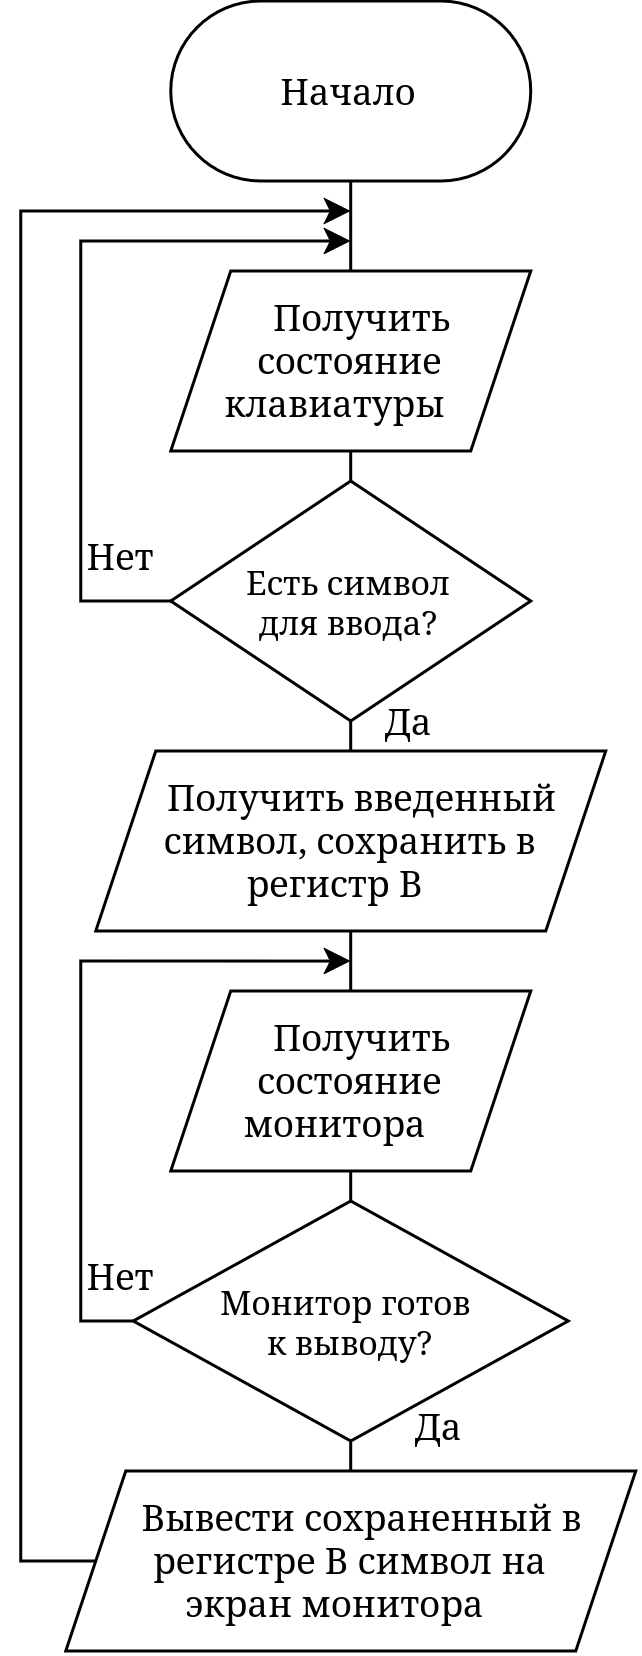

The diagram above was exported from draw.io. Its source (the exported page's mxGraphModel, read from the mxfile embedded in the PNG):
<mxGraphModel dx="1178" dy="1825" grid="1" gridSize="10" guides="1" tooltips="1" connect="1" arrows="1" fold="1" page="1" pageScale="1" pageWidth="827" pageHeight="1169" math="0" shadow="0">
  <root>
    <mxCell id="0" />
    <mxCell id="1" parent="0" />
    <mxCell id="AYtZEAahVWhvpaXAv4xP-2" edge="1" parent="1" source="EIGyVdCYHGV1hQDNg4s5-1" style="edgeStyle=orthogonalEdgeStyle;shape=connector;rounded=0;orthogonalLoop=1;jettySize=auto;html=1;exitX=0.5;exitY=1;exitDx=0;exitDy=0;entryX=0.5;entryY=0;entryDx=0;entryDy=0;strokeColor=default;align=center;verticalAlign=middle;fontFamily=Helvetica;fontSize=11;fontColor=default;labelBackgroundColor=default;endArrow=none;endFill=0;" target="AYtZEAahVWhvpaXAv4xP-1">
      <mxGeometry relative="1" as="geometry" />
    </mxCell>
    <mxCell id="EIGyVdCYHGV1hQDNg4s5-1" parent="1" style="rounded=1;whiteSpace=wrap;html=1;arcSize=50;" value="Начало" vertex="1">
      <mxGeometry height="60" width="120" x="430" y="-60" as="geometry" />
    </mxCell>
    <mxCell id="AYtZEAahVWhvpaXAv4xP-4" edge="1" parent="1" source="AYtZEAahVWhvpaXAv4xP-1" style="edgeStyle=orthogonalEdgeStyle;shape=connector;rounded=0;orthogonalLoop=1;jettySize=auto;html=1;exitX=0.5;exitY=1;exitDx=0;exitDy=0;entryX=0.5;entryY=0;entryDx=0;entryDy=0;strokeColor=default;align=center;verticalAlign=middle;fontFamily=Helvetica;fontSize=11;fontColor=default;labelBackgroundColor=default;endArrow=none;endFill=0;" target="AYtZEAahVWhvpaXAv4xP-3">
      <mxGeometry relative="1" as="geometry" />
    </mxCell>
    <mxCell id="AYtZEAahVWhvpaXAv4xP-1" parent="1" style="shape=parallelogram;perimeter=parallelogramPerimeter;whiteSpace=wrap;html=1;shapeInside=1;fixedSize=1;" value="Получить состояние клавиатуры" vertex="1">
      <mxGeometry height="60" width="120" x="430" y="30" as="geometry" />
    </mxCell>
    <mxCell id="AYtZEAahVWhvpaXAv4xP-5" edge="1" parent="1" source="AYtZEAahVWhvpaXAv4xP-3" style="edgeStyle=orthogonalEdgeStyle;shape=connector;rounded=0;orthogonalLoop=1;jettySize=auto;html=1;exitX=0;exitY=0.5;exitDx=0;exitDy=0;strokeColor=default;align=center;verticalAlign=middle;fontFamily=Helvetica;fontSize=11;fontColor=default;labelBackgroundColor=default;endArrow=classic;endFill=1;">
      <mxGeometry relative="1" as="geometry">
        <Array as="points">
          <mxPoint x="400.03" y="140" />
          <mxPoint x="400.03" y="20" />
        </Array>
        <mxPoint x="490" y="20" as="targetPoint" />
      </mxGeometry>
    </mxCell>
    <mxCell id="AYtZEAahVWhvpaXAv4xP-8" edge="1" parent="1" source="AYtZEAahVWhvpaXAv4xP-3" style="edgeStyle=orthogonalEdgeStyle;shape=connector;rounded=0;orthogonalLoop=1;jettySize=auto;html=1;exitX=0.5;exitY=1;exitDx=0;exitDy=0;entryX=0.5;entryY=0;entryDx=0;entryDy=0;strokeColor=default;align=center;verticalAlign=middle;fontFamily=Helvetica;fontSize=11;fontColor=default;labelBackgroundColor=default;endArrow=none;endFill=0;" target="AYtZEAahVWhvpaXAv4xP-7">
      <mxGeometry relative="1" as="geometry" />
    </mxCell>
    <mxCell id="AYtZEAahVWhvpaXAv4xP-3" parent="1" style="rhombus;whiteSpace=wrap;html=1;fontFamily=Helvetica;fontSize=11;fontColor=default;labelBackgroundColor=default;" value="&lt;div&gt;Есть символ&lt;/div&gt;&lt;div&gt;для ввода?&lt;/div&gt;" vertex="1">
      <mxGeometry height="80" width="120" x="430" y="100" as="geometry" />
    </mxCell>
    <mxCell id="AYtZEAahVWhvpaXAv4xP-6" parent="1" style="text;html=1;whiteSpace=wrap;strokeColor=none;fillColor=none;align=center;verticalAlign=middle;rounded=0;" value="Нет" vertex="1">
      <mxGeometry height="30" width="60" x="384" y="110" as="geometry" />
    </mxCell>
    <mxCell id="AYtZEAahVWhvpaXAv4xP-11" edge="1" parent="1" source="AYtZEAahVWhvpaXAv4xP-7" style="edgeStyle=orthogonalEdgeStyle;shape=connector;rounded=0;orthogonalLoop=1;jettySize=auto;html=1;exitX=0.5;exitY=1;exitDx=0;exitDy=0;entryX=0.5;entryY=0;entryDx=0;entryDy=0;strokeColor=default;align=center;verticalAlign=middle;fontFamily=Helvetica;fontSize=11;fontColor=default;labelBackgroundColor=default;endArrow=none;endFill=0;" target="AYtZEAahVWhvpaXAv4xP-9">
      <mxGeometry relative="1" as="geometry" />
    </mxCell>
    <mxCell id="AYtZEAahVWhvpaXAv4xP-7" parent="1" style="shape=parallelogram;perimeter=parallelogramPerimeter;whiteSpace=wrap;html=1;shapeInside=1;fixedSize=1;" value="Получить введенный символ, сохранить в регистр B" vertex="1">
      <mxGeometry height="60" width="170" x="405" y="190" as="geometry" />
    </mxCell>
    <mxCell id="AYtZEAahVWhvpaXAv4xP-13" edge="1" parent="1" source="AYtZEAahVWhvpaXAv4xP-9" style="edgeStyle=orthogonalEdgeStyle;shape=connector;rounded=0;orthogonalLoop=1;jettySize=auto;html=1;exitX=0.5;exitY=1;exitDx=0;exitDy=0;entryX=0.5;entryY=0;entryDx=0;entryDy=0;strokeColor=default;align=center;verticalAlign=middle;fontFamily=Helvetica;fontSize=11;fontColor=default;labelBackgroundColor=default;endArrow=none;endFill=0;" target="AYtZEAahVWhvpaXAv4xP-10">
      <mxGeometry relative="1" as="geometry" />
    </mxCell>
    <mxCell id="AYtZEAahVWhvpaXAv4xP-9" parent="1" style="shape=parallelogram;perimeter=parallelogramPerimeter;whiteSpace=wrap;html=1;shapeInside=1;fixedSize=1;" value="Получить состояние монитора" vertex="1">
      <mxGeometry height="60" width="120" x="430" y="270" as="geometry" />
    </mxCell>
    <mxCell id="AYtZEAahVWhvpaXAv4xP-14" edge="1" parent="1" source="AYtZEAahVWhvpaXAv4xP-10" style="edgeStyle=orthogonalEdgeStyle;shape=connector;rounded=0;orthogonalLoop=1;jettySize=auto;html=1;exitX=0;exitY=0.5;exitDx=0;exitDy=0;strokeColor=default;align=center;verticalAlign=middle;fontFamily=Helvetica;fontSize=11;fontColor=default;labelBackgroundColor=default;endArrow=classic;endFill=1;">
      <mxGeometry relative="1" as="geometry">
        <Array as="points">
          <mxPoint x="400" y="380.03" />
          <mxPoint x="400" y="260.03" />
        </Array>
        <mxPoint x="490" y="260.03" as="targetPoint" />
      </mxGeometry>
    </mxCell>
    <mxCell id="AYtZEAahVWhvpaXAv4xP-19" edge="1" parent="1" source="AYtZEAahVWhvpaXAv4xP-10" style="edgeStyle=orthogonalEdgeStyle;shape=connector;rounded=0;orthogonalLoop=1;jettySize=auto;html=1;exitX=0.5;exitY=1;exitDx=0;exitDy=0;entryX=0.5;entryY=0;entryDx=0;entryDy=0;strokeColor=default;align=center;verticalAlign=middle;fontFamily=Helvetica;fontSize=11;fontColor=default;labelBackgroundColor=default;endArrow=none;endFill=0;" target="AYtZEAahVWhvpaXAv4xP-18">
      <mxGeometry relative="1" as="geometry" />
    </mxCell>
    <mxCell id="AYtZEAahVWhvpaXAv4xP-10" parent="1" style="rhombus;whiteSpace=wrap;html=1;fontFamily=Helvetica;fontSize=11;fontColor=default;labelBackgroundColor=default;" value="&lt;div&gt;Монитор готов&amp;nbsp;&lt;/div&gt;&lt;div&gt;к выводу?&lt;/div&gt;" vertex="1">
      <mxGeometry height="80" width="145" x="417.5" y="340" as="geometry" />
    </mxCell>
    <mxCell id="AYtZEAahVWhvpaXAv4xP-15" parent="1" style="text;html=1;whiteSpace=wrap;strokeColor=none;fillColor=none;align=center;verticalAlign=middle;rounded=0;" value="Нет" vertex="1">
      <mxGeometry height="30" width="60" x="384" y="350" as="geometry" />
    </mxCell>
    <mxCell id="AYtZEAahVWhvpaXAv4xP-16" parent="1" style="text;html=1;whiteSpace=wrap;strokeColor=none;fillColor=none;align=center;verticalAlign=middle;rounded=0;" value="Да" vertex="1">
      <mxGeometry height="30" width="60" x="480" y="165" as="geometry" />
    </mxCell>
    <mxCell id="AYtZEAahVWhvpaXAv4xP-17" parent="1" style="text;html=1;whiteSpace=wrap;strokeColor=none;fillColor=none;align=center;verticalAlign=middle;rounded=0;" value="Да" vertex="1">
      <mxGeometry height="30" width="60" x="490" y="400" as="geometry" />
    </mxCell>
    <mxCell id="AYtZEAahVWhvpaXAv4xP-20" edge="1" parent="1" source="AYtZEAahVWhvpaXAv4xP-18" style="edgeStyle=orthogonalEdgeStyle;shape=connector;rounded=0;orthogonalLoop=1;jettySize=auto;html=1;exitX=0;exitY=0.5;exitDx=0;exitDy=0;strokeColor=default;align=center;verticalAlign=middle;fontFamily=Helvetica;fontSize=11;fontColor=default;labelBackgroundColor=default;endArrow=classic;endFill=1;">
      <mxGeometry relative="1" as="geometry">
        <Array as="points">
          <mxPoint x="380.03" y="460" />
          <mxPoint x="380.03" y="10" />
        </Array>
        <mxPoint x="490" y="10" as="targetPoint" />
      </mxGeometry>
    </mxCell>
    <mxCell id="AYtZEAahVWhvpaXAv4xP-18" parent="1" style="shape=parallelogram;perimeter=parallelogramPerimeter;whiteSpace=wrap;html=1;shapeInside=1;fixedSize=1;" value="Вывести сохраненный в регистре B символ на экран монитора" vertex="1">
      <mxGeometry height="60" width="190" x="395" y="430" as="geometry" />
    </mxCell>
  </root>
</mxGraphModel>